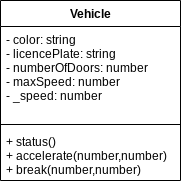

The diagram above was exported from draw.io. Its source (the exported page's mxGraphModel, read from the mxfile embedded in the PNG):
<mxGraphModel dx="525" dy="285" grid="1" gridSize="10" guides="1" tooltips="1" connect="1" arrows="1" fold="1" page="1" pageScale="1" pageWidth="827" pageHeight="1169" math="0" shadow="0">
  <root>
    <mxCell id="0" />
    <mxCell id="1" parent="0" />
    <mxCell id="2" value="Vehicle" style="swimlane;fontStyle=1;align=center;verticalAlign=top;childLayout=stackLayout;horizontal=1;startSize=26;horizontalStack=0;resizeParent=1;resizeParentMax=0;resizeLast=0;collapsible=1;marginBottom=0;" parent="1" vertex="1">
      <mxGeometry x="270" y="370" width="180" height="180" as="geometry" />
    </mxCell>
    <mxCell id="3" value="- color: string&#10;- licencePlate: string&#10;- numberOfDoors: number&#10;- maxSpeed: number&#10;- _speed: number" style="text;strokeColor=none;fillColor=none;align=left;verticalAlign=top;spacingLeft=4;spacingRight=4;overflow=hidden;rotatable=0;points=[[0,0.5],[1,0.5]];portConstraint=eastwest;" parent="2" vertex="1">
      <mxGeometry y="26" width="180" height="94" as="geometry" />
    </mxCell>
    <mxCell id="4" value="" style="line;strokeWidth=1;fillColor=none;align=left;verticalAlign=middle;spacingTop=-1;spacingLeft=3;spacingRight=3;rotatable=0;labelPosition=right;points=[];portConstraint=eastwest;strokeColor=inherit;" parent="2" vertex="1">
      <mxGeometry y="120" width="180" height="8" as="geometry" />
    </mxCell>
    <mxCell id="5" value="+ status()&#10;+ accelerate(number,number)&#10;+ break(number,number)" style="text;strokeColor=none;fillColor=none;align=left;verticalAlign=top;spacingLeft=4;spacingRight=4;overflow=hidden;rotatable=0;points=[[0,0.5],[1,0.5]];portConstraint=eastwest;" parent="2" vertex="1">
      <mxGeometry y="128" width="180" height="52" as="geometry" />
    </mxCell>
  </root>
</mxGraphModel>